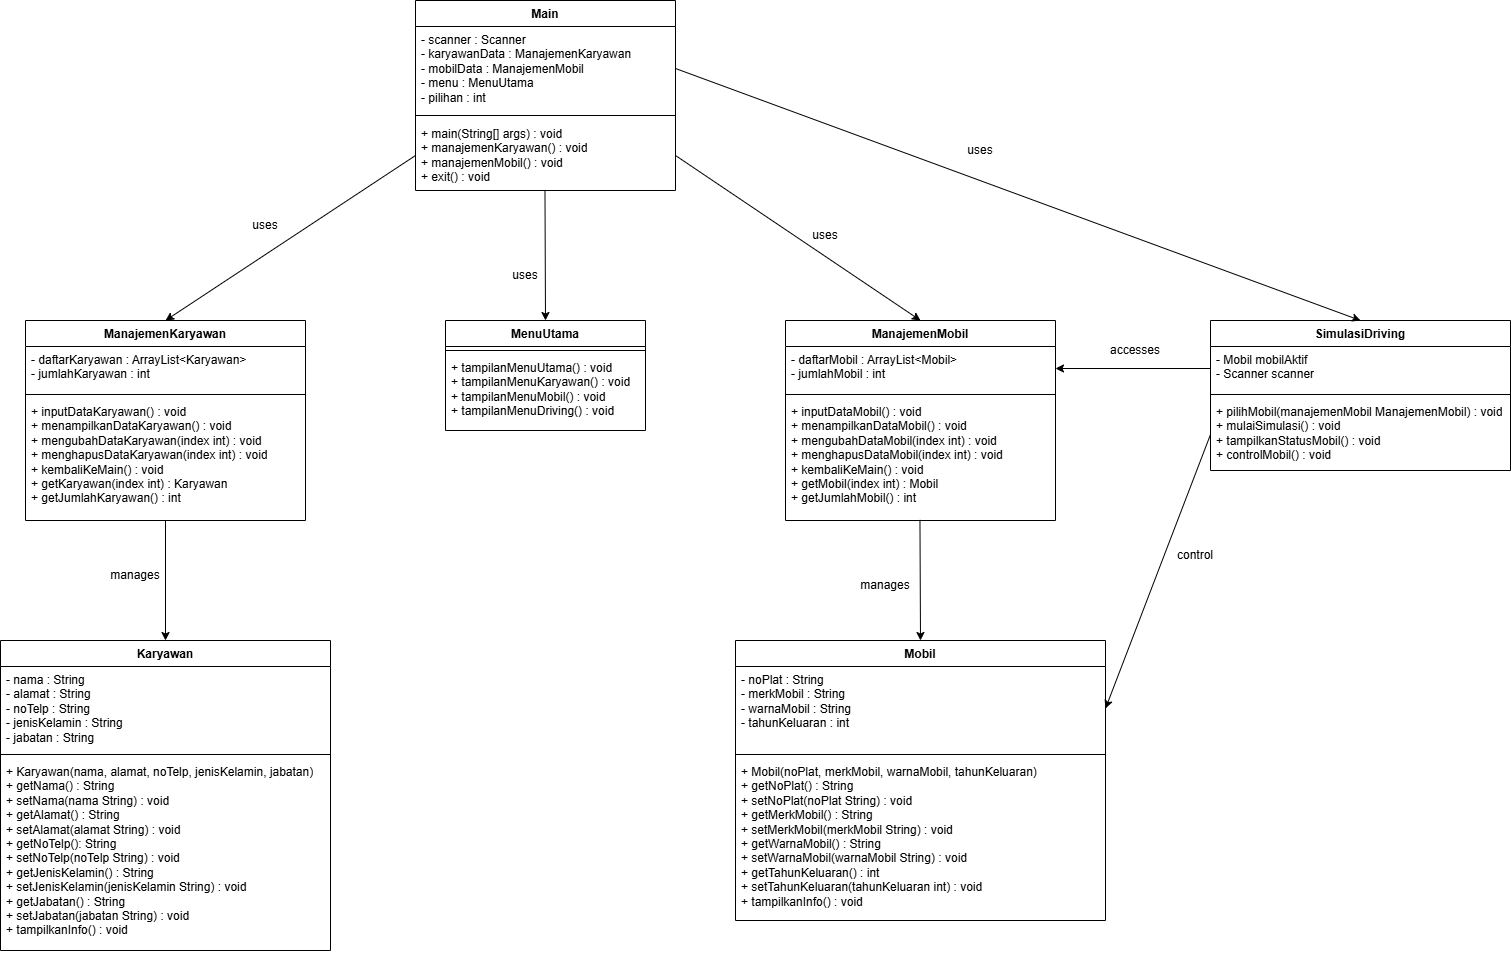

The diagram above was exported from draw.io. Its source (the exported page's mxGraphModel, read from the mxfile embedded in the PNG):
<mxGraphModel dx="887" dy="2037" grid="1" gridSize="10" guides="1" tooltips="1" connect="1" arrows="1" fold="1" page="1" pageScale="1" pageWidth="850" pageHeight="1100" math="0" shadow="0">
  <root>
    <mxCell id="0" />
    <mxCell id="1" parent="0" />
    <mxCell id="Fs9fmUYT1KWQeeI_0N0F-2" parent="1" style="swimlane;fontStyle=1;align=center;verticalAlign=top;childLayout=stackLayout;horizontal=1;startSize=26;horizontalStack=0;resizeParent=1;resizeParentMax=0;resizeLast=0;collapsible=1;marginBottom=0;whiteSpace=wrap;html=1;" value="Main" vertex="1">
      <mxGeometry height="190" width="260" x="1555" y="-1025" as="geometry" />
    </mxCell>
    <mxCell id="Fs9fmUYT1KWQeeI_0N0F-3" parent="Fs9fmUYT1KWQeeI_0N0F-2" style="text;strokeColor=none;fillColor=none;align=left;verticalAlign=top;spacingLeft=4;spacingRight=4;overflow=hidden;rotatable=0;points=[[0,0.5],[1,0.5]];portConstraint=eastwest;whiteSpace=wrap;html=1;" value="&lt;div&gt;&lt;span style=&quot;background-color: transparent; color: light-dark(rgb(0, 0, 0), rgb(255, 255, 255));&quot;&gt;- scanner : Scanner&lt;/span&gt;&lt;/div&gt;&lt;div&gt;- karyawanData : ManajemenKaryawan&lt;/div&gt;&lt;div&gt;- mobilData : ManajemenMobil&lt;/div&gt;&lt;div&gt;- menu : MenuUtama&lt;/div&gt;&lt;div&gt;- pilihan : int&lt;/div&gt;" vertex="1">
      <mxGeometry height="84" width="260" y="26" as="geometry" />
    </mxCell>
    <mxCell id="Fs9fmUYT1KWQeeI_0N0F-4" parent="Fs9fmUYT1KWQeeI_0N0F-2" style="line;strokeWidth=1;fillColor=none;align=left;verticalAlign=middle;spacingTop=-1;spacingLeft=3;spacingRight=3;rotatable=0;labelPosition=right;points=[];portConstraint=eastwest;strokeColor=inherit;" value="" vertex="1">
      <mxGeometry height="10" width="260" y="110" as="geometry" />
    </mxCell>
    <mxCell id="Fs9fmUYT1KWQeeI_0N0F-5" parent="Fs9fmUYT1KWQeeI_0N0F-2" style="text;strokeColor=none;fillColor=none;align=left;verticalAlign=middle;spacingLeft=4;spacingRight=4;overflow=hidden;rotatable=0;points=[[0,0.5],[1,0.5]];portConstraint=eastwest;whiteSpace=wrap;html=1;spacingBottom=1;" value="&lt;div&gt;+ main(String[] args) : void&lt;/div&gt;&lt;div&gt;&lt;span style=&quot;background-color: transparent; color: light-dark(rgb(0, 0, 0), rgb(255, 255, 255));&quot;&gt;+ manajemenKaryawan() : void&lt;/span&gt;&lt;/div&gt;&lt;div&gt;+ manajemenMobil() : void&lt;/div&gt;&lt;div&gt;+ exit() : void&lt;/div&gt;" vertex="1">
      <mxGeometry height="70" width="260" y="120" as="geometry" />
    </mxCell>
    <mxCell id="0xsrekTKrye1PqDa8JqL-1" parent="1" style="swimlane;fontStyle=1;align=center;verticalAlign=top;childLayout=stackLayout;horizontal=1;startSize=26;horizontalStack=0;resizeParent=1;resizeParentMax=0;resizeLast=0;collapsible=1;marginBottom=0;whiteSpace=wrap;html=1;" value="MenuUtama" vertex="1">
      <mxGeometry height="110" width="200" x="1585" y="-705" as="geometry" />
    </mxCell>
    <mxCell id="0xsrekTKrye1PqDa8JqL-3" parent="0xsrekTKrye1PqDa8JqL-1" style="line;strokeWidth=1;fillColor=none;align=left;verticalAlign=middle;spacingTop=-1;spacingLeft=3;spacingRight=3;rotatable=0;labelPosition=right;points=[];portConstraint=eastwest;strokeColor=inherit;" value="" vertex="1">
      <mxGeometry height="8" width="200" y="26" as="geometry" />
    </mxCell>
    <mxCell id="0xsrekTKrye1PqDa8JqL-4" parent="0xsrekTKrye1PqDa8JqL-1" style="text;strokeColor=none;fillColor=none;align=left;verticalAlign=top;spacingLeft=4;spacingRight=4;overflow=hidden;rotatable=0;points=[[0,0.5],[1,0.5]];portConstraint=eastwest;whiteSpace=wrap;html=1;" value="+ tampilanMenuUtama() : void&lt;div&gt;+ tampilanMenuKaryawan() : void&lt;/div&gt;&lt;div&gt;+ tampilanMenuMobil() : void&lt;/div&gt;&lt;div&gt;+ tampilanMenuDriving() : void&lt;/div&gt;" vertex="1">
      <mxGeometry height="76" width="200" y="34" as="geometry" />
    </mxCell>
    <mxCell id="0xsrekTKrye1PqDa8JqL-5" parent="1" style="swimlane;fontStyle=1;align=center;verticalAlign=top;childLayout=stackLayout;horizontal=1;startSize=26;horizontalStack=0;resizeParent=1;resizeParentMax=0;resizeLast=0;collapsible=1;marginBottom=0;whiteSpace=wrap;html=1;" value="ManajemenKaryawan" vertex="1">
      <mxGeometry height="200" width="280" x="1165" y="-705" as="geometry" />
    </mxCell>
    <mxCell id="0xsrekTKrye1PqDa8JqL-6" parent="0xsrekTKrye1PqDa8JqL-5" style="text;strokeColor=none;fillColor=none;align=left;verticalAlign=top;spacingLeft=4;spacingRight=4;overflow=hidden;rotatable=0;points=[[0,0.5],[1,0.5]];portConstraint=eastwest;whiteSpace=wrap;html=1;" value="- daftarKaryawan : ArrayList&amp;lt;Karyawan&amp;gt;&lt;div&gt;- jumlahKaryawan : int&lt;/div&gt;" vertex="1">
      <mxGeometry height="44" width="280" y="26" as="geometry" />
    </mxCell>
    <mxCell id="0xsrekTKrye1PqDa8JqL-7" parent="0xsrekTKrye1PqDa8JqL-5" style="line;strokeWidth=1;fillColor=none;align=left;verticalAlign=middle;spacingTop=-1;spacingLeft=3;spacingRight=3;rotatable=0;labelPosition=right;points=[];portConstraint=eastwest;strokeColor=inherit;" value="" vertex="1">
      <mxGeometry height="8" width="280" y="70" as="geometry" />
    </mxCell>
    <mxCell id="0xsrekTKrye1PqDa8JqL-8" parent="0xsrekTKrye1PqDa8JqL-5" style="text;strokeColor=none;fillColor=none;align=left;verticalAlign=top;spacingLeft=4;spacingRight=4;overflow=hidden;rotatable=0;points=[[0,0.5],[1,0.5]];portConstraint=eastwest;whiteSpace=wrap;html=1;" value="+ inputDataKaryawan() : void&lt;div&gt;+ menampilkanDataKaryawan() : void&lt;/div&gt;&lt;div&gt;+ mengubahDataKaryawan(index int) : void&lt;/div&gt;&lt;div&gt;+ menghapusDataKaryawan(index int) : void&lt;/div&gt;&lt;div&gt;+ kembaliKeMain() : void&lt;/div&gt;&lt;div&gt;+ getKaryawan(index int) : Karyawan&lt;/div&gt;&lt;div&gt;+ getJumlahKaryawan() : int&lt;/div&gt;" vertex="1">
      <mxGeometry height="122" width="280" y="78" as="geometry" />
    </mxCell>
    <mxCell id="0xsrekTKrye1PqDa8JqL-9" parent="1" style="swimlane;fontStyle=1;align=center;verticalAlign=top;childLayout=stackLayout;horizontal=1;startSize=26;horizontalStack=0;resizeParent=1;resizeParentMax=0;resizeLast=0;collapsible=1;marginBottom=0;whiteSpace=wrap;html=1;" value="ManajemenMobil" vertex="1">
      <mxGeometry height="200" width="270" x="1925" y="-705" as="geometry" />
    </mxCell>
    <mxCell id="0xsrekTKrye1PqDa8JqL-10" parent="0xsrekTKrye1PqDa8JqL-9" style="text;strokeColor=none;fillColor=none;align=left;verticalAlign=top;spacingLeft=4;spacingRight=4;overflow=hidden;rotatable=0;points=[[0,0.5],[1,0.5]];portConstraint=eastwest;whiteSpace=wrap;html=1;" value="- daftarMobil : ArrayList&amp;lt;Mobil&amp;gt;&lt;div&gt;- jumlahMobil : int&lt;/div&gt;" vertex="1">
      <mxGeometry height="44" width="270" y="26" as="geometry" />
    </mxCell>
    <mxCell id="0xsrekTKrye1PqDa8JqL-11" parent="0xsrekTKrye1PqDa8JqL-9" style="line;strokeWidth=1;fillColor=none;align=left;verticalAlign=middle;spacingTop=-1;spacingLeft=3;spacingRight=3;rotatable=0;labelPosition=right;points=[];portConstraint=eastwest;strokeColor=inherit;" value="" vertex="1">
      <mxGeometry height="8" width="270" y="70" as="geometry" />
    </mxCell>
    <mxCell id="0xsrekTKrye1PqDa8JqL-12" parent="0xsrekTKrye1PqDa8JqL-9" style="text;strokeColor=none;fillColor=none;align=left;verticalAlign=top;spacingLeft=4;spacingRight=4;overflow=hidden;rotatable=0;points=[[0,0.5],[1,0.5]];portConstraint=eastwest;whiteSpace=wrap;html=1;" value="+ inputDataMobil() : void&lt;div&gt;+ menampilkanDataMobil() : void&lt;/div&gt;&lt;div&gt;+ mengubahDataMobil(index int) : void&lt;/div&gt;&lt;div&gt;+ menghapusDataMobil(index int) : void&lt;/div&gt;&lt;div&gt;+ kembaliKeMain() : void&lt;/div&gt;&lt;div&gt;+ getMobil(index int) : Mobil&lt;/div&gt;&lt;div&gt;+ getJumlahMobil() : int&lt;/div&gt;" vertex="1">
      <mxGeometry height="122" width="270" y="78" as="geometry" />
    </mxCell>
    <mxCell id="0xsrekTKrye1PqDa8JqL-13" parent="1" style="swimlane;fontStyle=1;align=center;verticalAlign=top;childLayout=stackLayout;horizontal=1;startSize=26;horizontalStack=0;resizeParent=1;resizeParentMax=0;resizeLast=0;collapsible=1;marginBottom=0;whiteSpace=wrap;html=1;" value="Karyawan" vertex="1">
      <mxGeometry height="310" width="330" x="1140" y="-385" as="geometry" />
    </mxCell>
    <mxCell id="0xsrekTKrye1PqDa8JqL-14" parent="0xsrekTKrye1PqDa8JqL-13" style="text;strokeColor=none;fillColor=none;align=left;verticalAlign=top;spacingLeft=4;spacingRight=4;overflow=hidden;rotatable=0;points=[[0,0.5],[1,0.5]];portConstraint=eastwest;whiteSpace=wrap;html=1;" value="- nama : String&lt;div&gt;- alamat : String&lt;/div&gt;&lt;div&gt;- noTelp : String&lt;/div&gt;&lt;div&gt;- jenisKelamin : String&lt;/div&gt;&lt;div&gt;- jabatan : String&lt;/div&gt;" vertex="1">
      <mxGeometry height="84" width="330" y="26" as="geometry" />
    </mxCell>
    <mxCell id="0xsrekTKrye1PqDa8JqL-15" parent="0xsrekTKrye1PqDa8JqL-13" style="line;strokeWidth=1;fillColor=none;align=left;verticalAlign=middle;spacingTop=-1;spacingLeft=3;spacingRight=3;rotatable=0;labelPosition=right;points=[];portConstraint=eastwest;strokeColor=inherit;" value="" vertex="1">
      <mxGeometry height="8" width="330" y="110" as="geometry" />
    </mxCell>
    <mxCell id="0xsrekTKrye1PqDa8JqL-16" parent="0xsrekTKrye1PqDa8JqL-13" style="text;strokeColor=none;fillColor=none;align=left;verticalAlign=top;spacingLeft=4;spacingRight=4;overflow=hidden;rotatable=0;points=[[0,0.5],[1,0.5]];portConstraint=eastwest;whiteSpace=wrap;html=1;" value="+ Karyawan(nama, alamat, noTelp, jenisKelamin, jabatan)&lt;div&gt;+ getNama() : String&lt;/div&gt;&lt;div&gt;+ setNama(nama String) : void&lt;/div&gt;&lt;div&gt;+ getAlamat() : String&lt;/div&gt;&lt;div&gt;+ setAlamat(alamat String) : void&lt;/div&gt;&lt;div&gt;+ getNoTelp(): String&lt;/div&gt;&lt;div&gt;+ setNoTelp(noTelp String) : void&lt;/div&gt;&lt;div&gt;+ getJenisKelamin() : String&lt;/div&gt;&lt;div&gt;+ setJenisKelamin(jenisKelamin String) : void&lt;/div&gt;&lt;div&gt;+ getJabatan() : String&lt;/div&gt;&lt;div&gt;+ setJabatan(jabatan String) : void&lt;/div&gt;&lt;div&gt;+ tampilkanInfo() : void&lt;/div&gt;" vertex="1">
      <mxGeometry height="192" width="330" y="118" as="geometry" />
    </mxCell>
    <mxCell id="0xsrekTKrye1PqDa8JqL-17" parent="1" style="swimlane;fontStyle=1;align=center;verticalAlign=top;childLayout=stackLayout;horizontal=1;startSize=26;horizontalStack=0;resizeParent=1;resizeParentMax=0;resizeLast=0;collapsible=1;marginBottom=0;whiteSpace=wrap;html=1;" value="Mobil" vertex="1">
      <mxGeometry height="280" width="370" x="1875" y="-385" as="geometry" />
    </mxCell>
    <mxCell id="0xsrekTKrye1PqDa8JqL-18" parent="0xsrekTKrye1PqDa8JqL-17" style="text;strokeColor=none;fillColor=none;align=left;verticalAlign=top;spacingLeft=4;spacingRight=4;overflow=hidden;rotatable=0;points=[[0,0.5],[1,0.5]];portConstraint=eastwest;whiteSpace=wrap;html=1;" value="- noPlat : String&lt;div&gt;- merkMobil : String&lt;/div&gt;&lt;div&gt;- warnaMobil : String&lt;/div&gt;&lt;div&gt;- tahunKeluaran : int&lt;/div&gt;" vertex="1">
      <mxGeometry height="84" width="370" y="26" as="geometry" />
    </mxCell>
    <mxCell id="0xsrekTKrye1PqDa8JqL-19" parent="0xsrekTKrye1PqDa8JqL-17" style="line;strokeWidth=1;fillColor=none;align=left;verticalAlign=middle;spacingTop=-1;spacingLeft=3;spacingRight=3;rotatable=0;labelPosition=right;points=[];portConstraint=eastwest;strokeColor=inherit;" value="" vertex="1">
      <mxGeometry height="8" width="370" y="110" as="geometry" />
    </mxCell>
    <mxCell id="0xsrekTKrye1PqDa8JqL-20" parent="0xsrekTKrye1PqDa8JqL-17" style="text;strokeColor=none;fillColor=none;align=left;verticalAlign=top;spacingLeft=4;spacingRight=4;overflow=hidden;rotatable=0;points=[[0,0.5],[1,0.5]];portConstraint=eastwest;whiteSpace=wrap;html=1;" value="+ Mobil(noPlat, merkMobil, warnaMobil, tahunKeluaran)&lt;div&gt;+ getNoPlat() : String&lt;/div&gt;&lt;div&gt;+ setNoPlat(noPlat String) : void&lt;/div&gt;&lt;div&gt;+ getMerkMobil() : String&lt;/div&gt;&lt;div&gt;+ setMerkMobil(merkMobil String) : void&lt;/div&gt;&lt;div&gt;+ getWarnaMobil() : String&lt;/div&gt;&lt;div&gt;+ setWarnaMobil(warnaMobil String) : void&lt;/div&gt;&lt;div&gt;+ getTahunKeluaran() : int&lt;/div&gt;&lt;div&gt;+ setTahunKeluaran(tahunKeluaran int) : void&lt;/div&gt;&lt;div&gt;+ tampilkanInfo() : void&lt;span style=&quot;background-color: transparent; color: light-dark(rgb(0, 0, 0), rgb(255, 255, 255)); white-space: pre;&quot;&gt;&#09;&lt;/span&gt;&lt;/div&gt;" vertex="1">
      <mxGeometry height="162" width="370" y="118" as="geometry" />
    </mxCell>
    <mxCell id="0xsrekTKrye1PqDa8JqL-25" edge="1" parent="1" source="Fs9fmUYT1KWQeeI_0N0F-5" style="endArrow=classic;html=1;rounded=0;exitX=0.498;exitY=0.992;exitDx=0;exitDy=0;exitPerimeter=0;entryX=0.5;entryY=0;entryDx=0;entryDy=0;" target="0xsrekTKrye1PqDa8JqL-1" value="">
      <mxGeometry height="50" relative="1" width="50" as="geometry">
        <mxPoint x="1855" y="-755" as="sourcePoint" />
        <mxPoint x="1905" y="-805" as="targetPoint" />
      </mxGeometry>
    </mxCell>
    <mxCell id="0xsrekTKrye1PqDa8JqL-26" edge="1" parent="1" source="Fs9fmUYT1KWQeeI_0N0F-5" style="endArrow=classic;html=1;rounded=0;exitX=0;exitY=0.5;exitDx=0;exitDy=0;entryX=0.5;entryY=0;entryDx=0;entryDy=0;" target="0xsrekTKrye1PqDa8JqL-5" value="">
      <mxGeometry height="50" relative="1" width="50" as="geometry">
        <mxPoint x="1615" y="-775" as="sourcePoint" />
        <mxPoint x="1665" y="-825" as="targetPoint" />
      </mxGeometry>
    </mxCell>
    <mxCell id="0xsrekTKrye1PqDa8JqL-27" edge="1" parent="1" source="Fs9fmUYT1KWQeeI_0N0F-5" style="endArrow=classic;html=1;rounded=0;exitX=1;exitY=0.5;exitDx=0;exitDy=0;entryX=0.5;entryY=0;entryDx=0;entryDy=0;" target="0xsrekTKrye1PqDa8JqL-9" value="">
      <mxGeometry height="50" relative="1" width="50" as="geometry">
        <mxPoint x="2055" y="-775" as="sourcePoint" />
        <mxPoint x="2105" y="-825" as="targetPoint" />
      </mxGeometry>
    </mxCell>
    <mxCell id="0xsrekTKrye1PqDa8JqL-29" edge="1" parent="1" style="endArrow=classic;html=1;rounded=0;entryX=0.5;entryY=0;entryDx=0;entryDy=0;" target="0xsrekTKrye1PqDa8JqL-13" value="">
      <mxGeometry height="50" relative="1" width="50" as="geometry">
        <mxPoint x="1305" y="-505" as="sourcePoint" />
        <mxPoint x="1845" y="-635" as="targetPoint" />
      </mxGeometry>
    </mxCell>
    <mxCell id="0xsrekTKrye1PqDa8JqL-30" edge="1" parent="1" source="0xsrekTKrye1PqDa8JqL-12" style="endArrow=classic;html=1;rounded=0;entryX=0.5;entryY=0;entryDx=0;entryDy=0;exitX=0.498;exitY=0.995;exitDx=0;exitDy=0;exitPerimeter=0;" target="0xsrekTKrye1PqDa8JqL-17" value="">
      <mxGeometry height="50" relative="1" width="50" as="geometry">
        <mxPoint x="2060" y="-503" as="sourcePoint" />
        <mxPoint x="2435" y="-455" as="targetPoint" />
      </mxGeometry>
    </mxCell>
    <mxCell id="0xsrekTKrye1PqDa8JqL-32" parent="1" style="text;html=1;whiteSpace=wrap;strokeColor=none;fillColor=none;align=center;verticalAlign=middle;rounded=0;" value="uses" vertex="1">
      <mxGeometry height="30" width="60" x="1375" y="-815" as="geometry" />
    </mxCell>
    <mxCell id="0xsrekTKrye1PqDa8JqL-33" parent="1" style="text;html=1;whiteSpace=wrap;strokeColor=none;fillColor=none;align=center;verticalAlign=middle;rounded=0;" value="uses" vertex="1">
      <mxGeometry height="30" width="60" x="1635" y="-765" as="geometry" />
    </mxCell>
    <mxCell id="0xsrekTKrye1PqDa8JqL-34" parent="1" style="text;html=1;whiteSpace=wrap;strokeColor=none;fillColor=none;align=center;verticalAlign=middle;rounded=0;" value="uses" vertex="1">
      <mxGeometry height="30" width="60" x="1935" y="-805" as="geometry" />
    </mxCell>
    <mxCell id="0xsrekTKrye1PqDa8JqL-43" parent="1" style="text;html=1;whiteSpace=wrap;strokeColor=none;fillColor=none;align=center;verticalAlign=middle;rounded=0;" value="manages" vertex="1">
      <mxGeometry height="30" width="60" x="1995" y="-455" as="geometry" />
    </mxCell>
    <mxCell id="0xsrekTKrye1PqDa8JqL-44" parent="1" style="text;html=1;whiteSpace=wrap;strokeColor=none;fillColor=none;align=center;verticalAlign=middle;rounded=0;" value="manages" vertex="1">
      <mxGeometry height="30" width="60" x="1245" y="-465" as="geometry" />
    </mxCell>
    <mxCell id="0Ry7esrYNwKD2NFjRl3a-1" parent="1" style="swimlane;fontStyle=1;align=center;verticalAlign=top;childLayout=stackLayout;horizontal=1;startSize=26;horizontalStack=0;resizeParent=1;resizeParentMax=0;resizeLast=0;collapsible=1;marginBottom=0;whiteSpace=wrap;html=1;" value="SimulasiDriving" vertex="1">
      <mxGeometry height="150" width="300" x="2350" y="-705" as="geometry" />
    </mxCell>
    <mxCell id="0Ry7esrYNwKD2NFjRl3a-2" parent="0Ry7esrYNwKD2NFjRl3a-1" style="text;strokeColor=none;fillColor=none;align=left;verticalAlign=top;spacingLeft=4;spacingRight=4;overflow=hidden;rotatable=0;points=[[0,0.5],[1,0.5]];portConstraint=eastwest;whiteSpace=wrap;html=1;" value="- Mobil mobilAktif&lt;div&gt;- Scanner scanner&lt;/div&gt;" vertex="1">
      <mxGeometry height="44" width="300" y="26" as="geometry" />
    </mxCell>
    <mxCell id="0Ry7esrYNwKD2NFjRl3a-3" parent="0Ry7esrYNwKD2NFjRl3a-1" style="line;strokeWidth=1;fillColor=none;align=left;verticalAlign=middle;spacingTop=-1;spacingLeft=3;spacingRight=3;rotatable=0;labelPosition=right;points=[];portConstraint=eastwest;strokeColor=inherit;" value="" vertex="1">
      <mxGeometry height="8" width="300" y="70" as="geometry" />
    </mxCell>
    <mxCell id="0Ry7esrYNwKD2NFjRl3a-4" parent="0Ry7esrYNwKD2NFjRl3a-1" style="text;strokeColor=none;fillColor=none;align=left;verticalAlign=top;spacingLeft=4;spacingRight=4;overflow=hidden;rotatable=0;points=[[0,0.5],[1,0.5]];portConstraint=eastwest;whiteSpace=wrap;html=1;" value="+ pilihMobil(manajemenMobil ManajemenMobil) : void&lt;div&gt;+ mulaiSimulasi() : void&lt;/div&gt;&lt;div&gt;+ tampilkanStatusMobil() : void&lt;/div&gt;&lt;div&gt;+ controlMobil() : void&lt;/div&gt;" vertex="1">
      <mxGeometry height="72" width="300" y="78" as="geometry" />
    </mxCell>
    <mxCell id="0Ry7esrYNwKD2NFjRl3a-5" edge="1" parent="1" source="Fs9fmUYT1KWQeeI_0N0F-3" style="endArrow=classic;html=1;rounded=0;exitX=1;exitY=0.5;exitDx=0;exitDy=0;entryX=0.5;entryY=0;entryDx=0;entryDy=0;" target="0Ry7esrYNwKD2NFjRl3a-1" value="">
      <mxGeometry height="50" relative="1" width="50" as="geometry">
        <mxPoint x="2000" y="-640" as="sourcePoint" />
        <mxPoint x="2050" y="-690" as="targetPoint" />
      </mxGeometry>
    </mxCell>
    <mxCell id="0Ry7esrYNwKD2NFjRl3a-6" parent="1" style="text;html=1;whiteSpace=wrap;strokeColor=none;fillColor=none;align=center;verticalAlign=middle;rounded=0;" value="uses" vertex="1">
      <mxGeometry height="30" width="60" x="2090" y="-890" as="geometry" />
    </mxCell>
    <mxCell id="0Ry7esrYNwKD2NFjRl3a-7" edge="1" parent="1" source="0Ry7esrYNwKD2NFjRl3a-2" style="endArrow=classic;html=1;rounded=0;exitX=0;exitY=0.5;exitDx=0;exitDy=0;entryX=1;entryY=0.5;entryDx=0;entryDy=0;" target="0xsrekTKrye1PqDa8JqL-10" value="">
      <mxGeometry height="50" relative="1" width="50" as="geometry">
        <mxPoint x="2160" y="-490" as="sourcePoint" />
        <mxPoint x="2210" y="-540" as="targetPoint" />
      </mxGeometry>
    </mxCell>
    <mxCell id="0Ry7esrYNwKD2NFjRl3a-8" parent="1" style="text;html=1;whiteSpace=wrap;strokeColor=none;fillColor=none;align=center;verticalAlign=middle;rounded=0;" value="accesses" vertex="1">
      <mxGeometry height="30" width="60" x="2245" y="-690" as="geometry" />
    </mxCell>
    <mxCell id="0Ry7esrYNwKD2NFjRl3a-9" edge="1" parent="1" source="0Ry7esrYNwKD2NFjRl3a-4" style="endArrow=classic;html=1;rounded=0;exitX=0;exitY=0.5;exitDx=0;exitDy=0;entryX=1;entryY=0.5;entryDx=0;entryDy=0;" target="0xsrekTKrye1PqDa8JqL-18" value="">
      <mxGeometry height="50" relative="1" width="50" as="geometry">
        <mxPoint x="2240" y="-370" as="sourcePoint" />
        <mxPoint x="2290" y="-420" as="targetPoint" />
      </mxGeometry>
    </mxCell>
    <mxCell id="0Ry7esrYNwKD2NFjRl3a-10" parent="1" style="text;html=1;whiteSpace=wrap;strokeColor=none;fillColor=none;align=center;verticalAlign=middle;rounded=0;" value="control" vertex="1">
      <mxGeometry height="30" width="60" x="2305" y="-485" as="geometry" />
    </mxCell>
  </root>
</mxGraphModel>